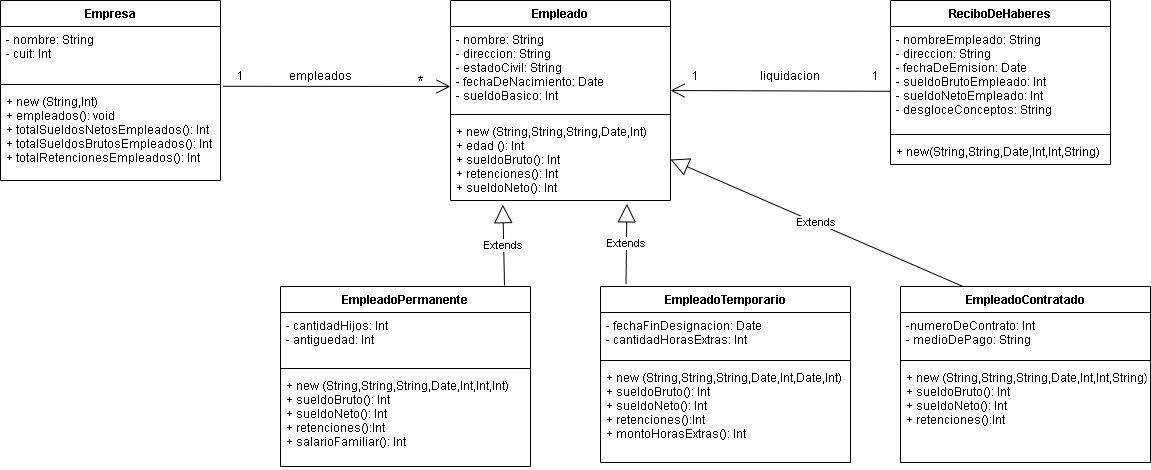

The diagram above was exported from draw.io. Its source (the exported page's mxGraphModel, read from the mxfile embedded in the PNG):
<mxGraphModel dx="984" dy="1541" grid="1" gridSize="10" guides="1" tooltips="1" connect="1" arrows="1" fold="1" page="1" pageScale="1" pageWidth="827" pageHeight="1169" math="0" shadow="0">
  <root>
    <mxCell id="0" />
    <mxCell id="1" parent="0" />
    <mxCell id="MPCn2SWgcwk1u94wdmUt-1" value="Empresa" style="swimlane;fontStyle=1;align=center;verticalAlign=top;childLayout=stackLayout;horizontal=1;startSize=26;horizontalStack=0;resizeParent=1;resizeParentMax=0;resizeLast=0;collapsible=1;marginBottom=0;" parent="1" vertex="1">
      <mxGeometry x="40" y="-10" width="220" height="180" as="geometry" />
    </mxCell>
    <mxCell id="MPCn2SWgcwk1u94wdmUt-2" value="- nombre: String&#10;- cuit: Int " style="text;strokeColor=none;fillColor=none;align=left;verticalAlign=top;spacingLeft=4;spacingRight=4;overflow=hidden;rotatable=0;points=[[0,0.5],[1,0.5]];portConstraint=eastwest;" parent="MPCn2SWgcwk1u94wdmUt-1" vertex="1">
      <mxGeometry y="26" width="220" height="54" as="geometry" />
    </mxCell>
    <mxCell id="MPCn2SWgcwk1u94wdmUt-3" value="" style="line;strokeWidth=1;fillColor=none;align=left;verticalAlign=middle;spacingTop=-1;spacingLeft=3;spacingRight=3;rotatable=0;labelPosition=right;points=[];portConstraint=eastwest;" parent="MPCn2SWgcwk1u94wdmUt-1" vertex="1">
      <mxGeometry y="80" width="220" height="8" as="geometry" />
    </mxCell>
    <mxCell id="MPCn2SWgcwk1u94wdmUt-4" value="+ new (String,Int)&#10;+ empleados(): void&#10;+ totalSueldosNetosEmpleados(): Int&#10;+ totalSueldosBrutosEmpleados(): Int&#10;+ totalRetencionesEmpleados(): Int&#10;" style="text;strokeColor=none;fillColor=none;align=left;verticalAlign=top;spacingLeft=4;spacingRight=4;overflow=hidden;rotatable=0;points=[[0,0.5],[1,0.5]];portConstraint=eastwest;" parent="MPCn2SWgcwk1u94wdmUt-1" vertex="1">
      <mxGeometry y="88" width="220" height="92" as="geometry" />
    </mxCell>
    <mxCell id="MPCn2SWgcwk1u94wdmUt-5" value="Empleado" style="swimlane;fontStyle=1;align=center;verticalAlign=top;childLayout=stackLayout;horizontal=1;startSize=26;horizontalStack=0;resizeParent=1;resizeParentMax=0;resizeLast=0;collapsible=1;marginBottom=0;" parent="1" vertex="1">
      <mxGeometry x="490" y="-10" width="220" height="200" as="geometry" />
    </mxCell>
    <mxCell id="MPCn2SWgcwk1u94wdmUt-6" value="- nombre: String&#10;- direccion: String&#10;- estadoCivil: String&#10;- fechaDeNacimiento: Date&#10;- sueldoBasico: Int&#10;&#10;" style="text;strokeColor=none;fillColor=none;align=left;verticalAlign=top;spacingLeft=4;spacingRight=4;overflow=hidden;rotatable=0;points=[[0,0.5],[1,0.5]];portConstraint=eastwest;" parent="MPCn2SWgcwk1u94wdmUt-5" vertex="1">
      <mxGeometry y="26" width="220" height="84" as="geometry" />
    </mxCell>
    <mxCell id="MPCn2SWgcwk1u94wdmUt-7" value="" style="line;strokeWidth=1;fillColor=none;align=left;verticalAlign=middle;spacingTop=-1;spacingLeft=3;spacingRight=3;rotatable=0;labelPosition=right;points=[];portConstraint=eastwest;" parent="MPCn2SWgcwk1u94wdmUt-5" vertex="1">
      <mxGeometry y="110" width="220" height="8" as="geometry" />
    </mxCell>
    <mxCell id="MPCn2SWgcwk1u94wdmUt-8" value="+ new (String,String,String,Date,Int)&#10;+ edad (): Int&#10;+ sueldoBruto(): Int&#10;+ retenciones(): Int&#10;+ sueldoNeto(): Int&#10;" style="text;strokeColor=none;fillColor=none;align=left;verticalAlign=top;spacingLeft=4;spacingRight=4;overflow=hidden;rotatable=0;points=[[0,0.5],[1,0.5]];portConstraint=eastwest;" parent="MPCn2SWgcwk1u94wdmUt-5" vertex="1">
      <mxGeometry y="118" width="220" height="82" as="geometry" />
    </mxCell>
    <mxCell id="MPCn2SWgcwk1u94wdmUt-9" value="EmpleadoPermanente" style="swimlane;fontStyle=1;align=center;verticalAlign=top;childLayout=stackLayout;horizontal=1;startSize=26;horizontalStack=0;resizeParent=1;resizeParentMax=0;resizeLast=0;collapsible=1;marginBottom=0;" parent="1" vertex="1">
      <mxGeometry x="320" y="276" width="250" height="180" as="geometry" />
    </mxCell>
    <mxCell id="MPCn2SWgcwk1u94wdmUt-10" value="- cantidadHijos: Int&#10;- antiguedad: Int&#10;" style="text;strokeColor=none;fillColor=none;align=left;verticalAlign=top;spacingLeft=4;spacingRight=4;overflow=hidden;rotatable=0;points=[[0,0.5],[1,0.5]];portConstraint=eastwest;" parent="MPCn2SWgcwk1u94wdmUt-9" vertex="1">
      <mxGeometry y="26" width="250" height="52" as="geometry" />
    </mxCell>
    <mxCell id="MPCn2SWgcwk1u94wdmUt-11" value="" style="line;strokeWidth=1;fillColor=none;align=left;verticalAlign=middle;spacingTop=-1;spacingLeft=3;spacingRight=3;rotatable=0;labelPosition=right;points=[];portConstraint=eastwest;" parent="MPCn2SWgcwk1u94wdmUt-9" vertex="1">
      <mxGeometry y="78" width="250" height="8" as="geometry" />
    </mxCell>
    <mxCell id="MPCn2SWgcwk1u94wdmUt-12" value="+ new (String,String,String,Date,Int,Int,Int)&#10;+ sueldoBruto(): Int&#10;+ sueldoNeto(): Int&#10;+ retenciones():Int&#10;+ salarioFamiliar(): Int&#10;" style="text;strokeColor=none;fillColor=none;align=left;verticalAlign=top;spacingLeft=4;spacingRight=4;overflow=hidden;rotatable=0;points=[[0,0.5],[1,0.5]];portConstraint=eastwest;" parent="MPCn2SWgcwk1u94wdmUt-9" vertex="1">
      <mxGeometry y="86" width="250" height="94" as="geometry" />
    </mxCell>
    <mxCell id="MPCn2SWgcwk1u94wdmUt-17" value="EmpleadoTemporario" style="swimlane;fontStyle=1;align=center;verticalAlign=top;childLayout=stackLayout;horizontal=1;startSize=26;horizontalStack=0;resizeParent=1;resizeParentMax=0;resizeLast=0;collapsible=1;marginBottom=0;" parent="1" vertex="1">
      <mxGeometry x="640" y="276" width="250" height="176" as="geometry" />
    </mxCell>
    <mxCell id="MPCn2SWgcwk1u94wdmUt-18" value="- fechaFinDesignacion: Date&#10;- cantidadHorasExtras: Int" style="text;strokeColor=none;fillColor=none;align=left;verticalAlign=top;spacingLeft=4;spacingRight=4;overflow=hidden;rotatable=0;points=[[0,0.5],[1,0.5]];portConstraint=eastwest;" parent="MPCn2SWgcwk1u94wdmUt-17" vertex="1">
      <mxGeometry y="26" width="250" height="44" as="geometry" />
    </mxCell>
    <mxCell id="MPCn2SWgcwk1u94wdmUt-19" value="" style="line;strokeWidth=1;fillColor=none;align=left;verticalAlign=middle;spacingTop=-1;spacingLeft=3;spacingRight=3;rotatable=0;labelPosition=right;points=[];portConstraint=eastwest;" parent="MPCn2SWgcwk1u94wdmUt-17" vertex="1">
      <mxGeometry y="70" width="250" height="8" as="geometry" />
    </mxCell>
    <mxCell id="MPCn2SWgcwk1u94wdmUt-20" value="+ new (String,String,String,Date,Int,Date,Int)&#10;+ sueldoBruto(): Int&#10;+ sueldoNeto(): Int&#10;+ retenciones():Int&#10;+ montoHorasExtras(): Int&#10;" style="text;strokeColor=none;fillColor=none;align=left;verticalAlign=top;spacingLeft=4;spacingRight=4;overflow=hidden;rotatable=0;points=[[0,0.5],[1,0.5]];portConstraint=eastwest;" parent="MPCn2SWgcwk1u94wdmUt-17" vertex="1">
      <mxGeometry y="78" width="250" height="98" as="geometry" />
    </mxCell>
    <mxCell id="MPCn2SWgcwk1u94wdmUt-21" value="ReciboDeHaberes" style="swimlane;fontStyle=1;align=center;verticalAlign=top;childLayout=stackLayout;horizontal=1;startSize=26;horizontalStack=0;resizeParent=1;resizeParentMax=0;resizeLast=0;collapsible=1;marginBottom=0;" parent="1" vertex="1">
      <mxGeometry x="930" y="-10" width="220" height="164" as="geometry" />
    </mxCell>
    <mxCell id="MPCn2SWgcwk1u94wdmUt-22" value="- nombreEmpleado: String&#10;- direccion: String&#10;- fechaDeEmision: Date&#10;- sueldoBrutoEmpleado: Int&#10;- sueldoNetoEmpleado: Int&#10;- desgloceConceptos: String&#10;" style="text;strokeColor=none;fillColor=none;align=left;verticalAlign=top;spacingLeft=4;spacingRight=4;overflow=hidden;rotatable=0;points=[[0,0.5],[1,0.5]];portConstraint=eastwest;" parent="MPCn2SWgcwk1u94wdmUt-21" vertex="1">
      <mxGeometry y="26" width="220" height="104" as="geometry" />
    </mxCell>
    <mxCell id="MPCn2SWgcwk1u94wdmUt-23" value="" style="line;strokeWidth=1;fillColor=none;align=left;verticalAlign=middle;spacingTop=-1;spacingLeft=3;spacingRight=3;rotatable=0;labelPosition=right;points=[];portConstraint=eastwest;" parent="MPCn2SWgcwk1u94wdmUt-21" vertex="1">
      <mxGeometry y="130" width="220" height="8" as="geometry" />
    </mxCell>
    <mxCell id="MPCn2SWgcwk1u94wdmUt-24" value="+ new(String,String,Date,Int,Int,String)" style="text;strokeColor=none;fillColor=none;align=left;verticalAlign=top;spacingLeft=4;spacingRight=4;overflow=hidden;rotatable=0;points=[[0,0.5],[1,0.5]];portConstraint=eastwest;" parent="MPCn2SWgcwk1u94wdmUt-21" vertex="1">
      <mxGeometry y="138" width="220" height="26" as="geometry" />
    </mxCell>
    <mxCell id="JnYYha4-A62v-LFU_2IB-1" value="Extends" style="endArrow=block;endSize=16;endFill=0;html=1;rounded=0;entryX=0.238;entryY=1.051;entryDx=0;entryDy=0;entryPerimeter=0;exitX=0.896;exitY=-0.006;exitDx=0;exitDy=0;exitPerimeter=0;" edge="1" parent="1" source="MPCn2SWgcwk1u94wdmUt-9" target="MPCn2SWgcwk1u94wdmUt-8">
      <mxGeometry width="160" relative="1" as="geometry">
        <mxPoint x="542" y="260" as="sourcePoint" />
        <mxPoint x="570" y="180" as="targetPoint" />
      </mxGeometry>
    </mxCell>
    <mxCell id="JnYYha4-A62v-LFU_2IB-2" value="Extends" style="endArrow=block;endSize=16;endFill=0;html=1;rounded=0;exitX=0.102;exitY=-0.015;exitDx=0;exitDy=0;entryX=0.802;entryY=1.041;entryDx=0;entryDy=0;entryPerimeter=0;exitPerimeter=0;" edge="1" parent="1" source="MPCn2SWgcwk1u94wdmUt-17" target="MPCn2SWgcwk1u94wdmUt-8">
      <mxGeometry width="160" relative="1" as="geometry">
        <mxPoint x="660" y="276.00000000000006" as="sourcePoint" />
        <mxPoint x="660.1099999999999" y="190.222" as="targetPoint" />
      </mxGeometry>
    </mxCell>
    <mxCell id="JnYYha4-A62v-LFU_2IB-6" value="" style="endArrow=open;endFill=1;endSize=12;html=1;rounded=0;fontSize=14;exitX=1.012;exitY=-0.024;exitDx=0;exitDy=0;exitPerimeter=0;" edge="1" parent="1" source="MPCn2SWgcwk1u94wdmUt-4">
      <mxGeometry width="160" relative="1" as="geometry">
        <mxPoint x="410" y="80" as="sourcePoint" />
        <mxPoint x="490" y="76" as="targetPoint" />
      </mxGeometry>
    </mxCell>
    <mxCell id="JnYYha4-A62v-LFU_2IB-9" value="&lt;p&gt;&lt;font style=&quot;font-size: 12px&quot;&gt;empleados&lt;/font&gt;&lt;/p&gt;" style="text;html=1;strokeColor=none;fillColor=none;align=center;verticalAlign=middle;whiteSpace=wrap;rounded=0;fontSize=14;" vertex="1" parent="1">
      <mxGeometry x="330" y="50" width="60" height="30" as="geometry" />
    </mxCell>
    <mxCell id="JnYYha4-A62v-LFU_2IB-10" value="&lt;p&gt;&lt;font style=&quot;font-size: 12px&quot;&gt;1&lt;/font&gt;&lt;/p&gt;" style="text;html=1;strokeColor=none;fillColor=none;align=center;verticalAlign=middle;whiteSpace=wrap;rounded=0;fontSize=14;" vertex="1" parent="1">
      <mxGeometry x="250" y="50" width="60" height="30" as="geometry" />
    </mxCell>
    <mxCell id="JnYYha4-A62v-LFU_2IB-11" value="&lt;p&gt;&lt;font style=&quot;font-size: 18px&quot;&gt;*&lt;/font&gt;&lt;/p&gt;" style="text;html=1;strokeColor=none;fillColor=none;align=center;verticalAlign=middle;whiteSpace=wrap;rounded=0;fontSize=14;" vertex="1" parent="1">
      <mxGeometry x="430" y="57" width="60" height="30" as="geometry" />
    </mxCell>
    <mxCell id="JnYYha4-A62v-LFU_2IB-12" value="" style="endArrow=open;endFill=1;endSize=12;html=1;rounded=0;fontSize=14;exitX=0;exitY=0.623;exitDx=0;exitDy=0;exitPerimeter=0;" edge="1" parent="1" source="MPCn2SWgcwk1u94wdmUt-22">
      <mxGeometry width="160" relative="1" as="geometry">
        <mxPoint x="560.0000000000001" y="85.79199999999992" as="sourcePoint" />
        <mxPoint x="710" y="80" as="targetPoint" />
      </mxGeometry>
    </mxCell>
    <mxCell id="JnYYha4-A62v-LFU_2IB-13" value="&lt;p&gt;&lt;font style=&quot;font-size: 12px&quot;&gt;liquidacion&lt;/font&gt;&lt;/p&gt;" style="text;html=1;strokeColor=none;fillColor=none;align=center;verticalAlign=middle;whiteSpace=wrap;rounded=0;fontSize=14;" vertex="1" parent="1">
      <mxGeometry x="800" y="50" width="60" height="30" as="geometry" />
    </mxCell>
    <mxCell id="JnYYha4-A62v-LFU_2IB-14" value="&lt;p&gt;&lt;font style=&quot;font-size: 12px&quot;&gt;1&lt;/font&gt;&lt;/p&gt;" style="text;html=1;strokeColor=none;fillColor=none;align=center;verticalAlign=middle;whiteSpace=wrap;rounded=0;fontSize=14;" vertex="1" parent="1">
      <mxGeometry x="890" y="50" width="50" height="30" as="geometry" />
    </mxCell>
    <mxCell id="JnYYha4-A62v-LFU_2IB-15" value="&lt;p&gt;&lt;font style=&quot;font-size: 12px&quot;&gt;1&lt;/font&gt;&lt;/p&gt;" style="text;html=1;strokeColor=none;fillColor=none;align=center;verticalAlign=middle;whiteSpace=wrap;rounded=0;fontSize=14;" vertex="1" parent="1">
      <mxGeometry x="720" y="50" width="30" height="30" as="geometry" />
    </mxCell>
    <mxCell id="JnYYha4-A62v-LFU_2IB-20" value="EmpleadoContratado" style="swimlane;fontStyle=1;align=center;verticalAlign=top;childLayout=stackLayout;horizontal=1;startSize=26;horizontalStack=0;resizeParent=1;resizeParentMax=0;resizeLast=0;collapsible=1;marginBottom=0;" vertex="1" parent="1">
      <mxGeometry x="940" y="276" width="250" height="176" as="geometry" />
    </mxCell>
    <mxCell id="JnYYha4-A62v-LFU_2IB-21" value="-numeroDeContrato: Int&#10;- medioDePago: String" style="text;strokeColor=none;fillColor=none;align=left;verticalAlign=top;spacingLeft=4;spacingRight=4;overflow=hidden;rotatable=0;points=[[0,0.5],[1,0.5]];portConstraint=eastwest;" vertex="1" parent="JnYYha4-A62v-LFU_2IB-20">
      <mxGeometry y="26" width="250" height="44" as="geometry" />
    </mxCell>
    <mxCell id="JnYYha4-A62v-LFU_2IB-22" value="" style="line;strokeWidth=1;fillColor=none;align=left;verticalAlign=middle;spacingTop=-1;spacingLeft=3;spacingRight=3;rotatable=0;labelPosition=right;points=[];portConstraint=eastwest;" vertex="1" parent="JnYYha4-A62v-LFU_2IB-20">
      <mxGeometry y="70" width="250" height="8" as="geometry" />
    </mxCell>
    <mxCell id="JnYYha4-A62v-LFU_2IB-23" value="+ new (String,String,String,Date,Int,Int,String)&#10;+ sueldoBruto(): Int&#10;+ sueldoNeto(): Int&#10;+ retenciones():Int&#10;" style="text;strokeColor=none;fillColor=none;align=left;verticalAlign=top;spacingLeft=4;spacingRight=4;overflow=hidden;rotatable=0;points=[[0,0.5],[1,0.5]];portConstraint=eastwest;" vertex="1" parent="JnYYha4-A62v-LFU_2IB-20">
      <mxGeometry y="78" width="250" height="98" as="geometry" />
    </mxCell>
    <mxCell id="JnYYha4-A62v-LFU_2IB-24" value="Extends" style="endArrow=block;endSize=16;endFill=0;html=1;rounded=0;exitX=0.25;exitY=0;exitDx=0;exitDy=0;entryX=1;entryY=0.5;entryDx=0;entryDy=0;" edge="1" parent="1" source="JnYYha4-A62v-LFU_2IB-20" target="MPCn2SWgcwk1u94wdmUt-8">
      <mxGeometry width="160" relative="1" as="geometry">
        <mxPoint x="675.4999999999998" y="283.3600000000001" as="sourcePoint" />
        <mxPoint x="676.4399999999998" y="203.36200000000008" as="targetPoint" />
      </mxGeometry>
    </mxCell>
  </root>
</mxGraphModel>